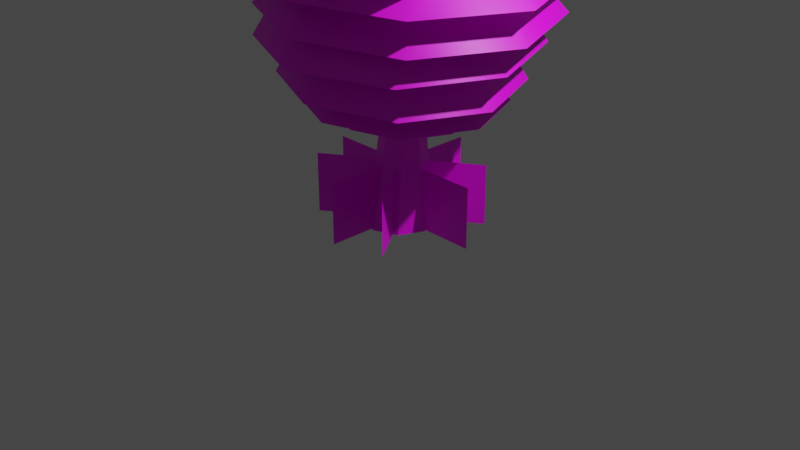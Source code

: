 # Source: tree_1_new.blend  (saved by Blender 3.6.13; exported with 4.5.12 LTS)
import bpy
from mathutils import Matrix  # noqa: F401  (used for matrix-valued properties, if any)

bpy.ops.wm.read_factory_settings(use_empty=True)
scene = bpy.context.scene
scene.name = 'Scene'

# ---- collections
col_collection = bpy.data.collections.new('Collection'); scene.collection.children.link(col_collection)

# ---- images (referenced by path relative to the original .blend; pixels are not part of the script)
import os
ASSET_DIR = os.environ.get("B2B_ASSET_DIR", "")  # directory of the original .blend (textures are referenced by path, not embedded)
HERE = os.path.dirname(os.path.abspath(__file__))  # packed textures are extracted next to this script under _unpacked/

def load_image(name, relpath, width, height, colorspace="sRGB"):
    """Load a texture the original file referenced (path relative to the .blend, or extracted next to this script)."""
    p = next((c for c in (os.path.join(HERE, relpath), os.path.join(ASSET_DIR, relpath)) if relpath and os.path.exists(c)), "")
    if p:
        img = bpy.data.images.load(p, check_existing=True)
        img.name = name
    else:  # same state as the original file: an image datablock whose file is absent (Cycles renders it pink)
        img = bpy.data.images.new(name, width, height)
        img.source = "FILE"
        img.filepath = "//" + (relpath or name)
    img.colorspace_settings.name = colorspace
    return img
img_tree_texture_png = load_image('tree_texture.png', 'tree_texture.png', 1024, 1024, 'sRGB')

# ---- materials (node trees are filled in below, after node groups)
mat_treemat = bpy.data.materials.new('treemat_')
mat_treemat.alpha_threshold = 0.0
mat_treemat.use_transparent_shadow = False
mat_treemat.roughness = 0.5
mat_treemat.line_color = (0.0, 0.0, 0.0, 1.0)

# ---- material node trees
mat_treemat.use_nodes = True; mat_treemat.node_tree.nodes.clear()
_N = mat_treemat.node_tree.nodes; _L = mat_treemat.node_tree.links
n0 = _N.new('ShaderNodeOutputMaterial'); n0.name = 'Material Output'; n0.location = (300, 300)
n1 = _N.new('ShaderNodeBsdfPrincipled'); n1.name = 'Principled BSDF'; n1.location = (10, 300)
n1.distribution = 'GGX'
n1.subsurface_method = 'RANDOM_WALK_SKIN'
n1.inputs[3].default_value = 1.45
n1.inputs[27].default_value = (0.0, 0.0, 0.0, 1.0)
n1.inputs[28].default_value = 1.0
n2 = _N.new('ShaderNodeTexImage'); n2.name = 'Image Texture'; n2.location = (-280, 280)
n2.image = img_tree_texture_png
n2.interpolation = 'Closest'
n3 = _N.new('ShaderNodeTexImage'); n3.name = 'Image Texture.001'; n3.location = (-280, -120)
n3.image = img_tree_texture_png
n3.interpolation = 'Closest'
_L.new(n1.outputs[0], n0.inputs[0])
_L.new(n2.outputs[0], n1.inputs[0])
_L.new(n3.outputs[1], n1.inputs[4])
n0.is_active_output = True

# ---- world
world_world = bpy.data.worlds.new('World'); scene.world = world_world
world_world.use_nodes = True; world_world.node_tree.nodes.clear()
_N = world_world.node_tree.nodes; _L = world_world.node_tree.links
n0 = _N.new('ShaderNodeOutputWorld'); n0.name = 'World Output'; n0.location = (300, 300)
n1 = _N.new('ShaderNodeBackground'); n1.name = 'Background'; n1.location = (10, 300)
n1.inputs[0].default_value = (0.05088, 0.05088, 0.05088, 1.0)
_L.new(n1.outputs[0], n0.inputs[0])
n0.is_active_output = True
world_world.color = (0.05088, 0.05088, 0.05088)
world_world.use_sun_shadow = False
world_world.sun_shadow_jitter_overblur = 0.0

# ---- cameras
cam_camera = bpy.data.cameras.new('Camera')
cam_camera.clip_end = 100.0
cam_camera.ortho_scale = 7.314

# ---- lights
light_light = bpy.data.lights.new('Light', 'POINT')
light_light.transmission_factor = 0.0
light_light.energy = 1000.0
light_light.shadow_soft_size = 0.1
light_light.shadow_maximum_resolution = 0.006
light_light.use_absolute_resolution = True

# ---- meshes
me_cube_001 = bpy.data.meshes.new('Cube.001')
me_cube_001.from_pydata([(0.2936, 4.077e-09, 0.7761), (0.3834, 2.677e-09, 0.0), (0.04819, -0.2456, 0.7902), (0.01506, -0.3684, 0.0), (0.04819, 0.2456, 0.7902), (0.01506, 0.3684, 0.0), (-0.1972, 1.454e-09, 0.8042), (-0.3533, 2.677e-09, 0.0), (0.05474, -0.6509, 3.676), (-0.5958, 8.314e-08, 3.708), (0.7053, 8.899e-08, 3.645), (0.05474, 0.6509, 3.676), (0.05256, 1.01e-07, 4.002), (0.937, -0.003248, 0.01274), (0.2995, -0.003248, 0.01274), (0.937, -0.003248, 0.6502), (0.2995, -0.003248, 0.6502), (-0.003248, -0.8631, 0.01274), (-0.003248, -0.2256, 0.01274), (-0.003248, -0.8631, 0.6502), (-0.003248, -0.2256, 0.6502), (-0.8571, 0.003248, 0.01274), (-0.2196, 0.003248, 0.01274), (-0.8571, 0.003248, 0.6502), (-0.2196, 0.003248, 0.6502), (0.003248, 0.8775, 0.01274), (0.003248, 0.24, 0.01274), (0.003248, 0.8775, 0.6502), (0.003248, 0.24, 0.6502), (0.6878, 0.5226, 0.01274), (0.1655, 0.1569, 0.01274), (0.6878, 0.5226, 0.6502), (0.1655, 0.1569, 0.6502), (0.5083, -0.6969, 0.01274), (0.1426, -0.1747, 0.01274), (0.5083, -0.6969, 0.6502), (0.1426, -0.1747, 0.6502), (-0.6851, -0.4777, 0.01274), (-0.1629, -0.112, 0.01274), (-0.6851, -0.4777, 0.6502), (-0.1629, -0.112, 0.6502), (-0.4799, 0.6979, 0.01274), (-0.1142, 0.1757, 0.01274), (-0.4799, 0.6979, 0.6502), (-0.1142, 0.1757, 0.6502), (-0.1671, 1.614e-09, 1.063), (0.05423, 0.2215, 1.05), (0.2755, 3.939e-09, 1.038), (0.05423, -0.2215, 1.05), (-0.2652, 0.2652, 0.0), (0.2243, -0.1768, 0.7832), (-0.1289, 0.1768, 0.7972), (0.2652, -0.2652, 0.0), (0.5297, -0.4685, 3.661), (-0.4068, 0.4685, 3.692), (0.2157, -0.1594, 1.044), (-0.1029, 0.1594, 1.057), (0.2652, 0.2652, 0.0), (-0.1289, -0.1768, 0.7972), (-0.2652, -0.2652, 0.0), (0.2243, 0.1768, 0.7832), (-0.4068, -0.4685, 3.692), (0.5297, 0.4685, 3.661), (-0.1029, -0.1594, 1.057), (0.2157, 0.1594, 1.044), (0.0, 0.0, 0.0), (0.09917, -1.48, 2.861), (0.09917, 1.48, 2.861), (1.18, 1.066, 2.825), (-0.9506, -1.066, 2.896), (-0.9506, 1.066, 2.896), (1.18, -1.066, 2.825), (1.579, 9.423e-08, 2.789), (-1.38, 8.091e-08, 2.932), (0.06085, -0.2703, 3.812), (0.06085, 0.2703, 3.812), (0.2581, 0.1945, 3.805), (-0.1308, -0.1945, 3.818), (-0.1308, 0.1945, 3.818), (0.2581, -0.1945, 3.805), (0.331, 7.107e-08, 3.799), (-0.2092, 6.864e-08, 3.825), (-1.216, 9.028e-09, 3.211), (1.37, 2.066e-08, 3.087), (1.021, -0.9313, 3.118), (-0.8401, 0.9313, 3.18), (-0.8401, -0.9313, 3.18), (1.021, 0.9313, 3.118), (0.0773, 1.294, 3.149), (0.0773, -1.294, 3.149), (-0.6692, 6.686e-08, 3.665), (0.7862, 7.341e-08, 3.595), (0.5899, -0.5242, 3.612), (-0.4579, 0.5242, 3.647), (-0.4579, -0.5242, 3.647), (0.5899, 0.5242, 3.612), (0.05849, 0.7281, 3.63), (0.05849, -0.7281, 3.63), (0.08556, -1.079, 3.509), (0.08556, 1.079, 3.509), (0.8729, 0.7767, 3.483), (-0.6795, -0.7767, 3.535), (-0.6795, 0.7767, 3.535), (0.8729, -0.7767, 3.483), (1.164, -1.209e-10, 3.457), (-0.9927, -9.824e-09, 3.561), (0.06009, 0.5422, 1.317), (0.06009, -0.5422, 1.317), (-0.4818, -6.273e-10, 1.344), (0.602, 4.465e-09, 1.29), (0.4557, -0.3903, 1.303), (-0.3245, 0.3903, 1.33), (-0.3245, -0.3903, 1.33), (0.4557, 0.3903, 1.303), (-0.7059, 1.198e-07, 3.4), (0.937, 1.272e-07, 3.321), (0.7153, -0.5917, 3.341), (-0.4673, 0.5917, 3.38), (-0.4673, -0.5917, 3.38), (0.7153, 0.5917, 3.341), (0.1155, 0.8219, 3.361), (0.1155, -0.8219, 3.361), (0.1372, -1.489, 2.548), (0.1372, 1.489, 2.548), (1.224, 1.072, 2.512), (-0.9189, -1.072, 2.583), (-0.9189, 1.072, 2.583), (1.224, -1.072, 2.512), (1.626, 1.346e-07, 2.476), (-1.351, 1.212e-07, 2.619), (-0.7323, 1.708e-07, 3.13), (1.041, 1.787e-07, 3.045), (0.8016, -0.6385, 3.066), (-0.4747, 0.6385, 3.109), (-0.4747, -0.6385, 3.109), (0.8016, 0.6385, 3.066), (0.1543, 0.887, 3.087), (0.1543, -0.887, 3.087), (0.04888, -1.009, 1.32), (0.04888, 1.009, 1.32), (0.7849, 0.726, 1.296), (-0.6663, -0.726, 1.345), (-0.6663, 0.726, 1.345), (0.7849, -0.726, 1.296), (1.057, 1.957e-07, 1.272), (-0.9591, 1.867e-07, 1.369), (-0.5994, 2.393e-07, 1.87), (0.7215, 2.452e-07, 1.806), (0.5434, -0.4757, 1.822), (-0.4075, 0.4757, 1.854), (-0.4075, -0.4757, 1.854), (0.5434, 0.4757, 1.822), (0.06109, 0.6608, 1.838), (0.06109, -0.6608, 1.838), (0.0917, -1.233, 1.566), (0.0917, 1.103, 1.566), (0.9439, 0.7758, 1.538), (-0.7364, -0.9054, 1.594), (-0.7364, 0.7758, 1.594), (0.9439, -0.9054, 1.538), (1.259, -0.06481, 1.51), (-1.075, -0.06481, 1.622), (-0.7079, -0.06481, 2.214), (0.8895, -0.06481, 2.137), (0.674, -0.6401, 2.156), (-0.4759, 0.5105, 2.195), (-0.4759, -0.6401, 2.195), (0.674, 0.5105, 2.156), (0.09078, 0.7343, 2.176), (0.09078, -0.8639, 2.176), (0.06524, -1.414, 1.917), (0.06524, 1.284, 1.917), (1.05, 0.9064, 1.896), (-0.8918, -1.036, 1.938), (-0.8918, 0.9064, 1.938), (1.05, -1.036, 1.896), (1.414, -0.06481, 1.868), (-1.284, -0.06481, 1.966), (-0.959, -0.06481, 2.509), (1.051, -0.06481, 2.436), (0.7794, -0.7882, 2.457), (-0.667, 0.6586, 2.488), (-0.667, -0.7882, 2.488), (0.7794, 0.6586, 2.457), (0.04581, 0.9401, 2.472), (0.04581, -1.07, 2.472), (0.1296, -1.43, 2.209), (0.1296, 1.43, 2.209), (1.173, 1.029, 2.174), (-0.8842, -1.029, 2.243), (-0.8842, 1.029, 2.243), (1.173, -1.029, 2.174), (1.558, 1.698e-07, 2.14), (-1.299, 1.569e-07, 2.278), (-0.7629, 2.167e-07, 2.806), (1.056, 2.248e-07, 2.719), (0.8107, -0.6551, 2.741), (-0.4987, 0.6551, 2.784), (-0.4987, -0.6551, 2.784), (0.8107, 0.6551, 2.741), (0.1466, 0.91, 2.763), (0.1466, -0.91, 2.763), (0.06705, 0.05162, 3.857), (0.06705, -0.05163, 3.857), (0.01546, -3.393e-07, 3.86), (0.1186, -3.388e-07, 3.854), (0.1047, -0.03716, 3.856), (0.03044, 0.03716, 3.858), (0.03044, -0.03716, 3.858), (0.1047, 0.03716, 3.856), (0.04722, -0.6677, 1.158), (0.04722, 0.6677, 1.158), (0.5345, 0.4807, 1.142), (-0.4263, -0.4807, 1.174), (-0.4263, 0.4807, 1.174), (0.5345, -0.4807, 1.142), (0.7146, 1.984e-07, 1.126), (-0.6201, 1.924e-07, 1.19), (-0.4712, 2.523e-07, 1.597), (0.5837, 2.571e-07, 1.546), (0.4414, -0.3799, 1.559), (-0.318, 0.3799, 1.584), (-0.318, -0.3799, 1.584), (0.4414, 0.3799, 1.559), (0.05627, 0.5277, 1.572), (0.05627, -0.5277, 1.572)], [], [(158, 161, 162, 165), (59, 58, 6, 7), (49, 51, 4, 5), (65, 52, 3, 59), (52, 50, 2, 3), (57, 60, 0, 1), (10, 62, 12), (159, 160, 163, 164), (156, 155, 168, 167), (157, 154, 169, 166), (8, 53, 12), (11, 54, 12), (9, 61, 12), (16, 15, 13, 14), (20, 19, 17, 18), (24, 23, 21, 22), (28, 27, 25, 26), (32, 31, 29, 30), (36, 35, 33, 34), (40, 39, 37, 38), (44, 43, 41, 42), (58, 2, 48, 63), (60, 4, 46, 64), (50, 0, 47, 55), (51, 6, 45, 56), (4, 51, 56, 46), (2, 50, 55, 48), (154, 159, 164, 169), (1, 0, 50, 52), (57, 1, 52, 65), (7, 6, 51, 49), (155, 158, 165, 168), (5, 57, 65, 49), (0, 60, 64, 47), (6, 58, 63, 45), (161, 157, 166, 162), (160, 156, 167, 163), (5, 4, 60, 57), (49, 65, 59, 7), (3, 2, 58, 59), (70, 73, 114, 117), (12, 53, 10), (12, 54, 9), (12, 61, 8), (12, 62, 11), (71, 72, 115, 116), (68, 67, 120, 119), (69, 66, 121, 118), (66, 71, 116, 121), (67, 70, 117, 120), (73, 69, 118, 114), (72, 68, 119, 115), (142, 145, 146, 149), (143, 144, 147, 148), (140, 139, 152, 151), (141, 138, 153, 150), (138, 143, 148, 153), (139, 142, 149, 152), (145, 141, 150, 146), (144, 140, 151, 147), (128, 124, 135, 131), (129, 125, 134, 130), (123, 126, 133, 136), (122, 127, 132, 137), (125, 122, 137, 134), (124, 123, 136, 135), (127, 128, 131, 132), (126, 129, 130, 133), (83, 87, 95, 91), (82, 86, 94, 90), (88, 85, 93, 96), (89, 84, 92, 97), (86, 89, 97, 94), (87, 88, 96, 95), (84, 83, 91, 92), (85, 82, 90, 93), (102, 105, 81, 78), (103, 104, 80, 79), (100, 99, 75, 76), (101, 98, 74, 77), (98, 103, 79, 74), (99, 102, 78, 75), (105, 101, 77, 81), (104, 100, 76, 80), (56, 45, 108, 111), (55, 47, 109, 110), (64, 46, 106, 113), (63, 48, 107, 112), (48, 55, 110, 107), (46, 56, 111, 106), (45, 63, 112, 108), (47, 64, 113, 109), (174, 177, 178, 181), (175, 176, 179, 180), (172, 171, 184, 183), (173, 170, 185, 182), (170, 175, 180, 185), (171, 174, 181, 184), (177, 173, 182, 178), (176, 172, 183, 179), (192, 188, 199, 195), (193, 189, 198, 194), (187, 190, 197, 200), (186, 191, 196, 201), (189, 186, 201, 198), (188, 187, 200, 199), (191, 192, 195, 196), (190, 193, 194, 197), (108, 112, 208, 204), (107, 110, 206, 203), (113, 106, 202, 209), (111, 108, 204, 207), (109, 113, 209, 205), (106, 111, 207, 202), (112, 107, 203, 208), (110, 109, 205, 206), (214, 217, 218, 221), (215, 216, 219, 220), (212, 211, 224, 223), (213, 210, 225, 222), (210, 215, 220, 225), (211, 214, 221, 224), (217, 213, 222, 218), (216, 212, 223, 219)])
me_cube_001.polygons.foreach_set('use_smooth', [1, 0, 0, 0, 0, 0, 1, 1, 1, 1, 1, 1, 1, 0, 0, 0, 0, 0, 0, 0, 0, 0, 0, 0, 0, 0, 0, 1, 0, 0, 0, 1, 0, 0, 0, 1, 1, 0, 0, 0, 1, 1, 1, 1, 1, 1, 1, 1, 1, 1, 1, 1, 1, 1, 1, 1, 1, 1, 1, 1, 1, 1, 1, 1, 1, 1, 1, 1, 1, 1, 1, 1, 1, 1, 1, 1, 1, 1, 1, 1, 1, 1, 1, 1, 0, 0, 0, 0, 0, 0, 0, 0, 1, 1, 1, 1, 1, 1, 1, 1, 1, 1, 1, 1, 1, 1, 1, 1, 0, 0, 0, 0, 0, 0, 0, 0, 1, 1, 1, 1, 1, 1, 1, 1])
_uv = me_cube_001.uv_layers.new(name='UVMap')
_uv.uv.foreach_set('vector', [0.25, 0.25, 0.5, 0.25, 0.5, 0.5, 0.25, 0.5, 0.125, 0.5, 0.125, 0.25, 0.25, 0.25, 0.25, 0.5, 0.125, 0.5, 0.125, 0.25, 0.25, 0.25, 0.25, 0.5, 0.125, 0.375, 0.125, 0.25, 0.25, 0.25, 0.25, 0.375, 0.125, 0.5, 0.125, 0.25, 0.25, 0.25, 0.25, 0.5, 0.125, 0.5, 0.125, 0.25, 0.25, 0.25, 0.25, 0.5, 0.75, 0.75, 1.0, 0.75, 1.0, 1.0, 0.25, 0.25, 0.5, 0.25, 0.5, 0.5, 0.25, 0.5, 0.75, 0.25, 1.0, 0.25, 1.0, 0.5, 0.75, 0.5, 0.5, 0.25, 0.75, 0.25, 0.75, 0.5, 0.5, 0.5, 0.5, 0.75, 0.75, 0.75, 0.75, 1.0, 0.75, 0.75, 1.0, 0.75, 1.0, 1.0, 0.5, 0.75, 0.75, 0.75, 0.75, 1.0, 0.25, 0.25, 0.0, 0.25, 0.0, 0.0, 0.25, 0.0, 0.25, 0.25, 0.0, 0.25, 0.0, 0.0, 0.25, 0.0, 0.25, 0.25, 0.0, 0.25, 0.0, 0.0, 0.25, 0.0, 0.25, 0.25, 0.0, 0.25, 0.0, 0.0, 0.25, 0.0, 0.25, 0.25, 0.0, 0.25, 0.0, 0.0, 0.25, 0.0, 0.25, 0.25, 0.0, 0.25, 0.0, 0.0, 0.25, 0.0, 0.25, 0.25, 0.0, 0.25, 0.0, 0.0, 0.25, 0.0, 0.25, 0.25, 0.0, 0.25, 0.0, 0.0, 0.25, 0.0, 0.125, 0.25, 0.0, 0.25, 0.0, 0.25, 0.125, 0.25, 0.125, 0.25, 0.0, 0.25, 0.0, 0.25, 0.125, 0.25, 0.125, 0.25, 0.0, 0.25, 0.0, 0.25, 0.125, 0.25, 0.125, 0.25, 0.0, 0.25, 0.0, 0.25, 0.125, 0.25, 0.25, 0.25, 0.125, 0.25, 0.125, 0.25, 0.25, 0.25, 0.25, 0.25, 0.125, 0.25, 0.125, 0.25, 0.25, 0.25, 0.75, 0.25, 1.0, 0.25, 1.0, 0.5, 0.75, 0.5, 7.451e-09, 0.5, 0.0, 0.25, 0.125, 0.25, 0.125, 0.5, 3.725e-09, 0.375, 0.0, 0.25, 0.125, 0.25, 0.125, 0.375, 7.451e-09, 0.5, 0.0, 0.25, 0.125, 0.25, 0.125, 0.5, 0.5, 0.25, 0.75, 0.25, 0.75, 0.5, 0.5, 0.5, 7.451e-09, 0.5, 3.725e-09, 0.375, 0.125, 0.375, 0.125, 0.5, 0.25, 0.25, 0.125, 0.25, 0.125, 0.25, 0.25, 0.25, 0.25, 0.25, 0.125, 0.25, 0.125, 0.25, 0.25, 0.25, 0.75, 0.25, 1.0, 0.25, 1.0, 0.5, 0.75, 0.5, 0.5, 0.25, 0.75, 0.25, 0.75, 0.5, 0.5, 0.5, 7.451e-09, 0.5, 0.0, 0.25, 0.125, 0.25, 0.125, 0.5, 0.125, 0.5, 0.125, 0.375, 0.25, 0.375, 0.25, 0.5, 7.451e-09, 0.5, 0.0, 0.25, 0.125, 0.25, 0.125, 0.5, 0.25, 0.25, 0.5, 0.25, 0.5, 0.5, 0.25, 0.5, 0.25, 1.0, 0.25, 0.75, 0.5, 0.75, 0.25, 1.0, 0.25, 0.75, 0.5, 0.75, 0.75, 1.0, 0.75, 0.75, 1.0, 0.75, 0.5, 1.0, 0.5, 0.75, 0.75, 0.75, 0.25, 0.25, 0.5, 0.25, 0.5, 0.5, 0.25, 0.5, 0.75, 0.25, 1.0, 0.25, 1.0, 0.5, 0.75, 0.5, 0.5, 0.25, 0.75, 0.25, 0.75, 0.5, 0.5, 0.5, 0.75, 0.25, 1.0, 0.25, 1.0, 0.5, 0.75, 0.5, 0.5, 0.25, 0.75, 0.25, 0.75, 0.5, 0.5, 0.5, 0.75, 0.25, 1.0, 0.25, 1.0, 0.5, 0.75, 0.5, 0.5, 0.25, 0.75, 0.25, 0.75, 0.5, 0.5, 0.5, 0.25, 0.0, 0.5, 0.0, 0.5, 0.25, 0.25, 0.25, 0.25, 0.0, 0.5, 0.0, 0.5, 0.25, 0.25, 0.25, 0.75, 0.0, 1.0, 0.0, 1.0, 0.25, 0.75, 0.25, 0.5, 0.0, 0.75, 0.0, 0.75, 0.25, 0.5, 0.25, 0.75, 0.0, 1.0, 0.0, 1.0, 0.25, 0.75, 0.25, 0.5, 0.0, 0.75, 0.0, 0.75, 0.25, 0.5, 0.25, 0.75, 0.0, 1.0, 0.0, 1.0, 0.25, 0.75, 0.25, 0.5, 0.0, 0.75, 0.0, 0.75, 0.25, 0.5, 0.25, 0.5, 0.25, 0.75, 0.25, 0.75, 0.5, 0.5, 0.5, 0.75, 0.25, 1.0, 0.25, 1.0, 0.5, 0.75, 0.5, 0.5, 0.25, 0.75, 0.25, 0.75, 0.5, 0.5, 0.5, 0.75, 0.25, 1.0, 0.25, 1.0, 0.5, 0.75, 0.5, 0.5, 0.25, 0.75, 0.25, 0.75, 0.5, 0.5, 0.5, 0.75, 0.25, 1.0, 0.25, 1.0, 0.5, 0.75, 0.5, 0.25, 0.25, 0.5, 0.25, 0.5, 0.5, 0.25, 0.5, 0.25, 0.25, 0.5, 0.25, 0.5, 0.5, 0.25, 0.5, 0.5, 0.5, 0.75, 0.5, 0.75, 0.75, 0.5, 0.75, 0.75, 0.5, 1.0, 0.5, 1.0, 0.75, 0.75, 0.75, 0.5, 0.5, 0.75, 0.5, 0.75, 0.75, 0.5, 0.75, 0.75, 0.5, 1.0, 0.5, 1.0, 0.75, 0.75, 0.75, 0.5, 0.5, 0.75, 0.5, 0.75, 0.75, 0.5, 0.75, 0.75, 0.5, 1.0, 0.5, 1.0, 0.75, 0.75, 0.75, 0.25, 0.5, 0.5, 0.5, 0.5, 0.75, 0.25, 0.75, 0.25, 0.5, 0.5, 0.5, 0.5, 0.75, 0.25, 0.75, 0.25, 0.5, 0.5, 0.5, 0.5, 0.75, 0.25, 0.75, 0.25, 0.5, 0.5, 0.5, 0.5, 0.75, 0.25, 0.75, 0.75, 0.5, 1.0, 0.5, 1.0, 0.75, 0.75, 0.75, 0.5, 0.5, 0.75, 0.5, 0.75, 0.75, 0.5, 0.75, 0.75, 0.5, 1.0, 0.5, 1.0, 0.75, 0.75, 0.75, 0.5, 0.5, 0.75, 0.5, 0.75, 0.75, 0.5, 0.75, 0.75, 0.5, 1.0, 0.5, 1.0, 0.75, 0.75, 0.75, 0.5, 0.5, 0.75, 0.5, 0.75, 0.75, 0.5, 0.75, 0.25, 0.5, 0.125, 0.5, 0.125, 0.25, 0.25, 0.25, 0.25, 0.5, 0.125, 0.5, 0.125, 0.25, 0.25, 0.25, 0.25, 0.5, 0.125, 0.5, 0.125, 0.25, 0.25, 0.25, 0.25, 0.5, 0.125, 0.5, 0.125, 0.25, 0.25, 0.25, 0.125, 0.5, 0.0, 0.5, 0.0, 0.25, 0.125, 0.25, 0.125, 0.5, 0.0, 0.5, 0.0, 0.25, 0.125, 0.25, 0.125, 0.5, 0.0, 0.5, 0.0, 0.25, 0.125, 0.25, 0.125, 0.5, 0.0, 0.5, 0.0, 0.25, 0.125, 0.25, 0.25, 0.25, 0.5, 0.25, 0.5, 0.5, 0.25, 0.5, 0.25, 0.25, 0.5, 0.25, 0.5, 0.5, 0.25, 0.5, 0.75, 0.25, 1.0, 0.25, 1.0, 0.5, 0.75, 0.5, 0.5, 0.25, 0.75, 0.25, 0.75, 0.5, 0.5, 0.5, 0.75, 0.25, 1.0, 0.25, 1.0, 0.5, 0.75, 0.5, 0.5, 0.25, 0.75, 0.25, 0.75, 0.5, 0.5, 0.5, 0.75, 0.25, 1.0, 0.25, 1.0, 0.5, 0.75, 0.5, 0.5, 0.25, 0.75, 0.25, 0.75, 0.5, 0.5, 0.5, 0.5, 0.25, 0.75, 0.25, 0.75, 0.5, 0.5, 0.5, 0.75, 0.25, 1.0, 0.25, 1.0, 0.5, 0.75, 0.5, 0.5, 0.25, 0.75, 0.25, 0.75, 0.5, 0.5, 0.5, 0.75, 0.25, 1.0, 0.25, 1.0, 0.5, 0.75, 0.5, 0.5, 0.25, 0.75, 0.25, 0.75, 0.5, 0.5, 0.5, 0.75, 0.25, 1.0, 0.25, 1.0, 0.5, 0.75, 0.5, 0.25, 0.25, 0.5, 0.25, 0.5, 0.5, 0.25, 0.5, 0.25, 0.25, 0.5, 0.25, 0.5, 0.5, 0.25, 0.5, 0.125, 0.25, 0.0, 0.25, 0.0, 0.25, 0.125, 0.25, 0.125, 0.25, 0.0, 0.25, 0.0, 0.25, 0.125, 0.25, 0.25, 0.25, 0.125, 0.25, 0.125, 0.25, 0.25, 0.25, 0.25, 0.25, 0.125, 0.25, 0.125, 0.25, 0.25, 0.25, 0.125, 0.25, 0.0, 0.25, 0.0, 0.25, 0.125, 0.25, 0.125, 0.25, 0.0, 0.25, 0.0, 0.25, 0.125, 0.25, 0.25, 0.25, 0.125, 0.25, 0.125, 0.25, 0.25, 0.25, 0.25, 0.25, 0.125, 0.25, 0.125, 0.25, 0.25, 0.25, 0.25, 0.0, 0.5, 0.0, 0.5, 0.25, 0.25, 0.25, 0.25, 0.0, 0.5, 0.0, 0.5, 0.25, 0.25, 0.25, 0.75, 0.0, 1.0, 0.0, 1.0, 0.25, 0.75, 0.25, 0.5, 0.0, 0.75, 0.0, 0.75, 0.25, 0.5, 0.25, 0.75, 0.0, 1.0, 0.0, 1.0, 0.25, 0.75, 0.25, 0.5, 0.0, 0.75, 0.0, 0.75, 0.25, 0.5, 0.25, 0.75, 0.0, 1.0, 0.0, 1.0, 0.25, 0.75, 0.25, 0.5, 0.0, 0.75, 0.0, 0.75, 0.25, 0.5, 0.25])
me_cube_001.materials.append(mat_treemat)
me_cube_001.use_mirror_vertex_groups = False
me_cube_001.update()

# ---- objects
ob_light = bpy.data.objects.new('Light', light_light)
ob_camera = bpy.data.objects.new('Camera', cam_camera)
ob_cube_001 = bpy.data.objects.new('Cube.001', me_cube_001)

# ---- transforms, parenting, visibility, modifiers, constraints
ob_light.location = (4.076, 1.005, 5.904)
ob_light.rotation_euler = (0.6503, 0.05522, 1.866)
ob_light.lock_rotations_4d = False
ob_light.empty_display_type = 'ARROWS'
ob_light.color = (0.0, 0.0, 0.0, 0.0)
ob_light.lineart.crease_threshold = 0.0
ob_camera.location = (7.359, -6.926, 4.958)
ob_camera.rotation_euler = (1.109, 0.0, 0.8149)
ob_camera.lock_rotations_4d = False
ob_camera.empty_display_type = 'ARROWS'
ob_camera.color = (0.0, 0.0, 0.0, 0.0)
ob_camera.display_type = 'WIRE'
ob_camera.lineart.crease_threshold = 0.0
ob_cube_001.location = (0.0, 0.0, 0.0)
ob_cube_001.lock_rotations_4d = False
ob_cube_001.empty_display_type = 'ARROWS'
ob_cube_001.lineart.crease_threshold = 0.0

# ---- collection membership
col_collection.objects.link(ob_light)
col_collection.objects.link(ob_camera)
col_collection.objects.link(ob_cube_001)

# ---- scene / render settings (as saved in the file)
scene.camera = ob_camera
scene.frame_start = 1; scene.frame_end = 250; scene.frame_set(1)
scene.render.engine = 'BLENDER_EEVEE_NEXT'
scene.cycles.sampling_pattern = 'TABULATED_SOBOL'
scene.view_settings.view_transform = 'Filmic'
bpy.context.view_layer.update()
